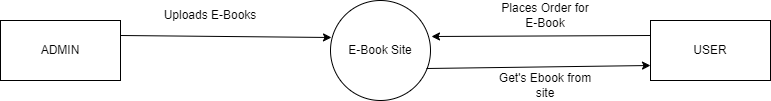

The diagram above was exported from draw.io. Its source (the exported page's mxGraphModel, read from the mxfile embedded in the PNG):
<mxGraphModel dx="794" dy="447" grid="1" gridSize="10" guides="1" tooltips="1" connect="1" arrows="1" fold="1" page="1" pageScale="1" pageWidth="827" pageHeight="1169" math="0" shadow="0">
  <root>
    <mxCell id="0" />
    <mxCell id="1" parent="0" />
    <mxCell id="zSK0KlpW_N36YCHUeWgd-1" value="ADMIN" style="rounded=0;whiteSpace=wrap;html=1;" parent="1" vertex="1">
      <mxGeometry x="60" y="910" width="120" height="60" as="geometry" />
    </mxCell>
    <mxCell id="zSK0KlpW_N36YCHUeWgd-3" value="USER" style="rounded=0;whiteSpace=wrap;html=1;" parent="1" vertex="1">
      <mxGeometry x="710" y="910" width="120" height="60" as="geometry" />
    </mxCell>
    <mxCell id="zSK0KlpW_N36YCHUeWgd-5" value="E-Book Site" style="ellipse;whiteSpace=wrap;html=1;aspect=fixed;" parent="1" vertex="1">
      <mxGeometry x="390" y="890" width="100" height="100" as="geometry" />
    </mxCell>
    <mxCell id="zSK0KlpW_N36YCHUeWgd-7" value="" style="endArrow=classic;html=1;rounded=0;entryX=0.01;entryY=0.37;entryDx=0;entryDy=0;entryPerimeter=0;exitX=1;exitY=0.25;exitDx=0;exitDy=0;" parent="1" source="zSK0KlpW_N36YCHUeWgd-1" target="zSK0KlpW_N36YCHUeWgd-5" edge="1">
      <mxGeometry width="50" height="50" relative="1" as="geometry">
        <mxPoint x="190" y="927" as="sourcePoint" />
        <mxPoint x="230" y="880" as="targetPoint" />
      </mxGeometry>
    </mxCell>
    <mxCell id="zSK0KlpW_N36YCHUeWgd-9" value="" style="endArrow=classic;html=1;rounded=0;entryX=0;entryY=0.75;entryDx=0;entryDy=0;exitX=0.96;exitY=0.68;exitDx=0;exitDy=0;exitPerimeter=0;" parent="1" source="zSK0KlpW_N36YCHUeWgd-5" target="zSK0KlpW_N36YCHUeWgd-3" edge="1">
      <mxGeometry width="50" height="50" relative="1" as="geometry">
        <mxPoint x="490" y="950" as="sourcePoint" />
        <mxPoint x="701" y="952" as="targetPoint" />
      </mxGeometry>
    </mxCell>
    <mxCell id="zSK0KlpW_N36YCHUeWgd-12" value="" style="endArrow=classic;html=1;rounded=0;exitX=0;exitY=0.25;exitDx=0;exitDy=0;entryX=1.01;entryY=0.36;entryDx=0;entryDy=0;entryPerimeter=0;" parent="1" source="zSK0KlpW_N36YCHUeWgd-3" target="zSK0KlpW_N36YCHUeWgd-5" edge="1">
      <mxGeometry width="50" height="50" relative="1" as="geometry">
        <mxPoint x="710" y="930" as="sourcePoint" />
        <mxPoint x="499" y="930" as="targetPoint" />
      </mxGeometry>
    </mxCell>
    <mxCell id="zSK0KlpW_N36YCHUeWgd-13" value="Places Order for E-Book" style="text;html=1;strokeColor=none;fillColor=none;align=center;verticalAlign=middle;whiteSpace=wrap;rounded=0;" parent="1" vertex="1">
      <mxGeometry x="560" y="890" width="90" height="30" as="geometry" />
    </mxCell>
    <mxCell id="zSK0KlpW_N36YCHUeWgd-14" value="Get's Ebook from site" style="text;html=1;strokeColor=none;fillColor=none;align=center;verticalAlign=middle;whiteSpace=wrap;rounded=0;" parent="1" vertex="1">
      <mxGeometry x="555" y="960" width="100" height="30" as="geometry" />
    </mxCell>
    <mxCell id="zSK0KlpW_N36YCHUeWgd-15" value="Uploads E-Books" style="text;html=1;strokeColor=none;fillColor=none;align=center;verticalAlign=middle;whiteSpace=wrap;rounded=0;" parent="1" vertex="1">
      <mxGeometry x="205" y="890" width="130" height="30" as="geometry" />
    </mxCell>
  </root>
</mxGraphModel>